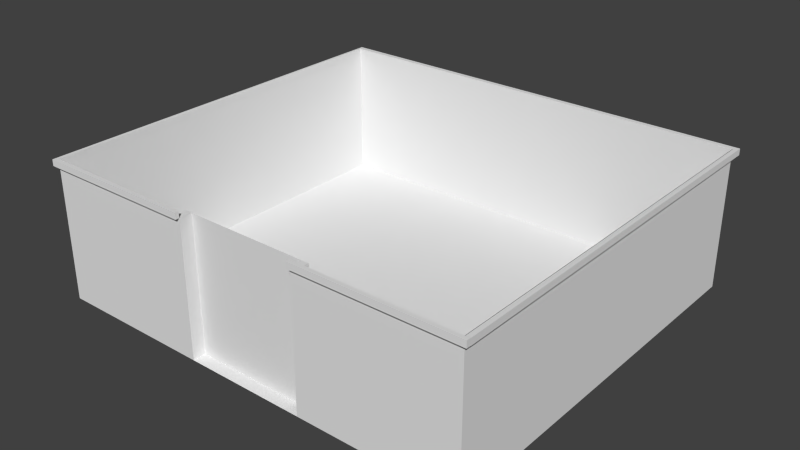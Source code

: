 # Source: Parqueadero_esquina.blend  (saved by Blender 2.72.0; exported with 4.5.12 LTS)
import bpy
from mathutils import Matrix  # noqa: F401  (used for matrix-valued properties, if any)

bpy.ops.wm.read_factory_settings(use_empty=True)
scene = bpy.context.scene
scene.name = 'Scene'

# ---- collections
col_collection_1 = bpy.data.collections.new('Collection 1'); scene.collection.children.link(col_collection_1)

# ---- materials (node trees are filled in below, after node groups)
mat_material = bpy.data.materials.new('Material')
mat_material.alpha_threshold = 0.0
mat_material.use_transparent_shadow = False
mat_material.roughness = 0.5
mat_material.line_color = (0.0, 0.0, 0.0, 1.0)

# ---- material node trees

# ---- world
world_world = bpy.data.worlds.new('World'); scene.world = world_world
world_world.color = (0.05088, 0.05088, 0.05088)
world_world.use_sun_shadow = False
world_world.sun_shadow_jitter_overblur = 0.0
world_world.cycles.sampling_method = 'MANUAL'
world_world.cycles.sample_map_resolution = 256

# ---- meshes
me_cube = bpy.data.meshes.new('Cube')
me_cube.from_pydata([(1.0, 1.0, -1.155), (0.9997, -1.0, -1.155), (-0.9997, -1.0, -1.155), (-1.0, 1.0, -1.155), (1.0, 1.0, -0.3112), (1.0, -1.0, -0.3117), (-0.9991, -1.0, -0.3129), (-1.0, 1.0, -0.3112), (0.6667, 1.0, -1.155), (0.3333, 1.0, -1.155), (1.788e-07, 1.0, -1.155), (-0.3333, 1.0, -1.155), (-0.6667, 1.0, -1.155), (0.6665, -1.0, -1.155), (0.3331, -1.0, -1.155), (-5.96e-08, -1.0, -1.155), (-0.3333, -1.0, -1.155), (-0.6662, -1.0, -1.155), (0.6667, 1.0, -0.3112), (0.3333, 1.0, -0.3112), (1.788e-07, 1.0, -0.3112), (-0.3333, 1.0, -0.3112), (-0.6667, 1.0, -0.3112), (1.0, -5.96e-08, -1.155), (-1.0, 2.98e-07, -1.155), (-1.0, 2.384e-07, -0.3112), (1.0, -2.384e-07, -0.3112), (0.6667, 0.0, -1.155), (0.3333, 5.96e-08, -1.155), (5.96e-08, 1.192e-07, -1.155), (-0.3333, 1.192e-07, -1.155), (-0.6667, 1.192e-07, -1.155), (0.2777, -1.02, -0.3503), (0.311, -1.0, -0.3121), (-0.2768, -1.0, -0.3504), (-0.2768, -1.0, -0.3125), (-0.2769, -1.0, -1.155), (0.3115, -1.0, -1.155), (0.2768, -1.0, -1.155), (0.2777, -1.02, -0.3122), (-0.5213, -1.0, -0.6108), (0.2779, -1.0, -0.6108), (-0.3058, -1.02, -0.3504), (-0.3058, -1.0, -0.3125), (-0.2768, -1.02, -0.3504), (0.2777, -1.0, -0.3503), (0.2777, -1.0, -0.3122), (-0.2768, -1.02, -0.3125), (0.3115, -1.0, -1.155), (-0.3058, -1.02, -0.3125), (-0.9992, -1.0, -0.6084), (1.0, -1.0, -0.6102), (1.0, -1.0, -0.5757), (-0.9992, -1.0, -0.574), (-0.9996, -1.0, -1.054), (-0.3061, -1.0, -0.6108), (0.9998, -1.0, -1.058), (0.2769, -1.0, -1.062), (-0.3061, -1.0, -1.155), (-0.9992, -1.0, -0.6084), (-0.9994, -1.0, -0.831), (-0.3058, -1.0, -0.3504), (-0.2769, -1.0, -0.6108), (-0.3061, -1.0, -1.155), (0.311, -1.02, -0.3503), (0.311, -1.0, -0.3503), (0.311, -1.02, -0.3121), (-0.2769, -1.0, -0.8829), (-0.9992, -1.0, -0.3506), (1.0, -1.0, -0.3501), (1.0, -1.02, -0.3117), (-0.9991, -1.02, -0.3129), (-0.9992, -1.02, -0.3506), (1.0, -1.02, -0.3501), (0.3116, -1.0, -0.6108), (-0.2768, -0.9362, -0.3504), (-0.2769, -0.9362, -1.155), (0.3115, -0.9362, -1.155), (0.2768, -0.9362, -1.155), (0.2779, -0.9362, -0.6108), (0.2777, -0.9362, -0.3503), (-0.3061, -0.9362, -0.6108), (0.2769, -0.9362, -1.062), (-0.3058, -0.9362, -0.3504), (-0.2769, -0.9362, -0.6108), (-0.3061, -0.9362, -1.155), (0.311, -0.9362, -0.3503), (-0.2769, -0.9362, -0.8829), (0.3116, -0.9362, -0.6108), (1.0, 1.0, -1.155), (0.9997, -1.0, -1.155), (-0.9997, -1.0, -1.155), (-1.0, 1.0, -1.155), (1.0, 1.0, -0.3112), (1.0, -1.0, -0.3117), (-0.9991, -1.0, -0.3129), (-1.0, 1.0, -0.3112), (1.0, -5.96e-08, -1.155), (-1.0, 2.98e-07, -1.155), (-1.0, 2.384e-07, -0.3112), (1.0, -2.384e-07, -0.3112), (-0.9992, -1.0, -0.6084), (1.0, -1.0, -0.6102), (1.0, -1.0, -0.5757), (-0.9992, -1.0, -0.574), (-0.9996, -1.0, -1.054), (0.9998, -1.0, -1.058), (-0.9994, -1.0, -0.831), (-0.9992, -1.0, -0.3506), (1.0, -1.0, -0.3501), (1.0, 1.0, -1.155), (0.9997, -1.0, -1.155), (-0.9997, -1.0, -1.155), (-1.0, 1.0, -1.155), (1.0, 1.0, -0.3112), (1.0, -1.0, -0.3117), (-0.9991, -1.0, -0.3129), (-1.0, 1.0, -0.3112), (1.0, -5.96e-08, -1.155), (-1.0, 2.98e-07, -1.155), (-1.0, 2.384e-07, -0.3112), (1.0, -2.384e-07, -0.3112), (-0.9992, -1.0, -0.6084), (1.0, -1.0, -0.6102), (1.0, -1.0, -0.5757), (-0.9992, -1.0, -0.574), (-0.9996, -1.0, -1.054), (0.9998, -1.0, -1.058), (-0.9994, -1.0, -0.831), (-0.9992, -1.0, -0.3506), (1.0, -1.0, -0.3501), (-0.9997, -1.0, -1.155), (-1.0, 1.0, -1.155), (-0.9991, -1.0, -0.3129), (-1.0, 1.0, -0.3112), (-1.0, 2.98e-07, -1.155), (-1.0, 2.384e-07, -0.3112), (-0.9992, -1.0, -0.6084), (-0.9992, -1.0, -0.574), (-0.9996, -1.0, -1.054), (-0.9994, -1.0, -0.831), (-0.9992, -1.0, -0.3506), (-1.015, -1.0, -0.3129), (-1.015, -1.0, -0.3506), (-1.015, -1.02, -0.3129), (-1.015, -1.02, -0.3506), (-0.9991, 1.03, -0.3129), (-0.9992, 1.03, -0.3506), (-1.015, 1.03, -0.3129), (-1.015, 1.03, -0.3506), (-0.9992, 0.9998, -0.3506), (-1.015, 0.9998, -0.3506), (-1.015, 0.9998, -0.3129), (-0.9991, 0.9998, -0.3129), (1.02, 1.03, -0.3139), (1.02, 1.03, -0.3516), (1.02, 0.9998, -0.3516), (1.02, 0.9998, -0.3139), (1.0, 0.9998, -0.3139), (1.0, 0.9998, -0.3516), (1.0, 1.03, -0.3516), (1.0, 1.03, -0.3139), (1.02, -1.0, -0.3117), (1.02, -1.0, -0.3501), (1.02, -1.02, -0.3117), (1.02, -1.02, -0.3501), (1.02, -0.9972, -0.3516), (1.02, -0.9972, -0.3139), (1.0, -0.9972, -0.3139), (1.0, -0.9972, -0.3516)], [(18, 134)], [(31, 17, 2, 24), (26, 5, 94, 100), (54, 60, 107, 105), (5, 33, 66, 70), (3, 7, 22, 12), (4, 0, 8, 18), (18, 8, 9, 19), (19, 9, 10, 20), (20, 10, 11, 21), (21, 11, 12, 22), (23, 1, 13, 27), (27, 13, 14, 28), (28, 14, 15, 29), (29, 15, 16, 30), (30, 16, 17, 31), (11, 30, 31, 12), (10, 29, 30, 11), (9, 28, 29, 10), (8, 27, 28, 9), (0, 23, 27, 8), (53, 68, 108, 104), (50, 53, 104, 101), (12, 31, 24, 3), (41, 57, 82, 79), (33, 46, 39, 66), (61, 34, 44, 42), (58, 48, 37, 38, 36, 63), (16, 58, 63), (45, 65, 64, 32), (67, 62, 84, 87), (70, 66, 64, 73), (47, 49, 42, 44), (35, 43, 49, 47), (68, 61, 42, 72), (74, 65, 86, 88), (66, 39, 32, 64), (61, 68, 53, 59, 40, 55), (37, 74, 88, 77), (2, 17, 16, 63, 55, 40, 59, 50, 60, 54), (65, 69, 73, 64), (49, 71, 72, 42), (43, 6, 71, 49), (71, 6, 142, 144), (5, 70, 164, 162), (69, 65, 74, 51, 52), (48, 14, 37), (1, 56, 51, 74, 37, 14, 13), (61, 68, 6, 43, 35, 34), (5, 69, 65, 45, 46, 33), (81, 85, 76, 87, 84), (75, 83, 81, 84), (86, 80, 79, 88), (77, 88, 79, 82, 78), (63, 36, 76, 85), (62, 34, 75, 84), (61, 55, 81, 83), (45, 41, 79, 80), (57, 38, 78, 82), (55, 63, 85, 81), (38, 37, 77, 78), (36, 67, 87, 76), (65, 45, 80, 86), (34, 61, 83, 75), (78, 76, 87, 84, 75, 80, 79, 82), (105, 107, 128, 126), (93, 100, 121, 114), (90, 97, 118, 111), (109, 103, 124, 130), (56, 1, 90, 106), (68, 6, 95, 108), (4, 26, 100, 93), (2, 54, 105, 91), (0, 4, 93, 89), (24, 2, 91, 98), (69, 52, 103, 109), (1, 23, 97, 90), (52, 51, 102, 103), (25, 7, 96, 99), (51, 56, 106, 102), (7, 3, 92, 96), (60, 50, 101, 107), (5, 69, 109, 94), (6, 25, 99, 95), (3, 24, 98, 92), (23, 0, 89, 97), (126, 128, 140, 139), (118, 121, 115, 130, 124, 123, 127, 111), (110, 114, 121, 118), (125, 129, 141, 138), (98, 91, 112, 119), (91, 105, 126, 112), (100, 94, 115, 121), (96, 92, 113, 117), (103, 102, 123, 124), (94, 109, 130, 115), (107, 101, 122, 128), (92, 98, 119, 113), (104, 108, 129, 125), (95, 99, 120, 116), (106, 90, 111, 127), (97, 89, 110, 118), (99, 96, 117, 120), (101, 104, 125, 122), (108, 95, 116, 129), (102, 106, 127, 123), (89, 93, 114, 110), (135, 136, 134, 132), (131, 139, 140, 137, 138, 141, 133, 136, 135), (112, 126, 139, 131), (122, 125, 138, 137), (128, 122, 137, 140), (116, 120, 136, 133), (119, 112, 131, 135), (120, 117, 134, 136), (117, 113, 132, 134), (129, 116, 133, 141), (113, 119, 135, 132), (48, 38, 57, 41, 45, 65, 74, 37), (36, 58, 63, 55, 61, 34, 62, 67), (142, 143, 145, 144), (68, 72, 145, 143), (72, 71, 144, 145), (150, 151, 149, 147), (146, 147, 149, 148), (152, 153, 146, 148), (151, 152, 148, 149), (158, 159, 169, 168), (47, 44, 34, 35), (32, 39, 46, 45), (68, 143, 151, 150), (142, 6, 153, 152), (143, 142, 152, 151), (6, 68, 150, 153), (157, 156, 155, 154), (159, 160, 155, 156), (161, 158, 157, 154), (160, 161, 154, 155), (153, 150, 159, 158), (150, 147, 160, 159), (146, 153, 158, 161), (147, 146, 161, 160), (163, 162, 164, 165), (73, 69, 163, 165), (70, 73, 165, 164), (69, 5, 162, 163), (168, 169, 166, 167), (157, 158, 168, 167), (159, 156, 166, 169), (156, 157, 167, 166), (168, 115, 162, 167), (130, 169, 166, 163), (163, 166, 167, 162), (114, 121, 115, 168, 158), (21, 22, 117, 7, 134, 153, 158, 114, 18, 19, 20), (133, 136, 134, 153, 95)])
_uv = me_cube.uv_layers.new(name='UVMap')
_uv.uv.foreach_set('vector', [0.5, -0.1386, -0.4579, -0.1382, -0.4579, -0.4576, 0.5, -0.4579, 0.0, 0.0, 0.0, 0.0, 0.4112, 0.2721, 0.0, 0.0, 0.0001355, 0.004883, 0.2729, 0.0001217, 0.2729, 0.0001217, 0.0001355, 0.004883, 0.05747, 1.48, -1.044, 1.48, -1.044, 1.447, 0.05747, 1.447, 0.8845, 2.305, 0.1197, 2.305, 0.1197, 2.003, 0.8845, 2.003, 0.1197, 0.4927, 0.8845, 0.4927, 0.8845, 0.7947, 0.1197, 0.7947, 0.1197, 0.7947, 0.8845, 0.7947, 0.8845, 1.097, 0.1197, 1.097, 0.1197, 1.097, 0.8845, 1.097, 0.8845, 1.399, 0.1197, 1.399, 0.1197, 1.399, 0.8845, 1.399, 0.8845, 1.701, 0.1197, 1.701, 0.1197, 1.701, 0.8845, 1.701, 0.8845, 2.003, 0.1197, 2.003, 0.5, 1.458, -0.4579, 1.458, -0.4579, 1.138, 0.5, 1.139, 0.5, 1.139, -0.4579, 1.138, -0.4579, 0.8191, 0.5, 0.8193, 0.5, 0.8193, -0.4579, 0.8191, -0.4579, 0.5, 0.5, 0.5, 0.5, 0.5, -0.4579, 0.5, -0.4579, 0.1808, 0.5, 0.1807, 0.5, 0.1807, -0.4579, 0.1808, -0.4579, -0.1382, 0.5, -0.1386, 1.458, 0.1807, 0.5, 0.1807, 0.5, -0.1386, 1.458, -0.1386, 1.458, 0.5, 0.5, 0.5, 0.5, 0.1807, 1.458, 0.1807, 1.458, 0.8193, 0.5, 0.8193, 0.5, 0.5, 1.458, 0.5, 1.458, 1.139, 0.5, 1.139, 0.5, 0.8193, 1.458, 0.8193, 1.458, 1.458, 0.5, 1.458, 0.5, 1.139, 1.458, 1.139, 0.2731, 0.004879, 0.2731, 0.004881, 0.2731, 0.004881, 0.2731, 0.004879, 0.0, 0.0, 0.0, 0.0, 0.2731, 0.004879, 0.0, 0.0, 1.458, -0.1386, 0.5, -0.1386, 0.5, -0.4579, 1.458, -0.4579, 0.3764, 0.7024, 0.3764, -0.1783, 0.5008, -0.1783, 0.5008, 0.7024, -1.044, 1.48, -1.097, 1.48, -1.097, 1.447, -1.044, 1.447, -0.07303, 0.294, -0.07303, 0.3275, -0.09627, 0.3275, -0.09627, 0.294, 0.3762, -0.3592, 0.3752, -0.2449, 0.3747, -0.2449, 0.3745, -0.2735, 0.3742, -0.3021, 0.3742, -0.3593, 0.0, 0.0, 0.0, 0.0, 0.0, 0.0, -0.3521, 1.515, -0.3198, 1.515, -0.3198, 1.534, -0.3521, 1.534, 0.3742, 0.2296, 0.3742, 0.7612, 0.2497, 0.7612, 0.2497, 0.2296, 1.285, 0.0525, -0.2535, 0.05107, -0.2535, -0.03403, 1.285, -0.03312, 1.319, 0.1383, 1.255, 0.1382, 1.255, 0.05357, 1.319, 0.05361, 0.2407, -0.3353, 0.1858, -0.3358, 0.1862, -0.3739, 0.2411, -0.3734, -0.7706, 0.01947, 0.5385, 0.01947, 0.5385, 0.05748, -0.7706, 0.05748, 0.1919, 0.8816, 0.1917, 1.56, 0.02577, 1.56, 0.02445, 0.8818, -0.2535, 0.05107, -0.3277, 0.051, -0.3277, -0.03407, -0.2535, -0.03403, 0.002031, 1.594, 0.9881, 1.593, 0.9913, 1.41, 0.9882, 1.227, 0.3085, 1.224, 0.00237, 1.224, 0.1919, -0.5599, 0.1919, 0.8816, 0.02445, 0.8818, 0.02318, -0.5599, 0.9888, 0.4489, 0.5145, 0.4489, 0.04103, 0.449, 0.002428, 0.4492, 0.00237, 1.224, 0.3085, 1.224, 0.9882, 1.227, 0.9992, 1.227, 0.9995, 0.9102, 0.9887, 0.5937, 1.709e-05, 1.925e-05, 1.0, 1.709e-05, 1.0, 0.02922, 1.709e-05, 0.02922, 1.255, 0.1382, -0.2924, 0.1368, -0.2924, 0.05265, 1.255, 0.05357, 0.1858, -0.3358, -1.128, -0.3479, -1.128, -0.3861, 0.1862, -0.3739, -1.128, -0.3861, -1.128, -0.3479, -1.158, -0.3482, -1.157, -0.3864, 0.05747, 1.48, 0.05747, 1.447, 0.0883, 1.447, 0.0883, 1.48, 1.116, 0.4447, 1.115, -0.5358, 0.7495, -0.5362, 0.7463, 0.4449, 0.9309, 0.4481, 0.3752, -0.2449, 0.3755, -0.2163, 0.3747, -0.2449, -0.02365, 0.4481, 0.1049, 0.4461, 0.7463, 0.4449, 0.7495, -0.5362, -0.03832, -0.5381, -0.03855, -0.4319, -0.03109, 0.008285, 1.35, 0.07484, -0.4248, 0.07424, -0.4247, -0.02229, 1.351, -0.02229, 1.425, -0.02229, 1.425, 0.07486, 1.689, -0.03658, 1.689, 0.08973, -0.58, 0.08897, -0.6894, 0.08893, -0.6893, -0.03658, -0.5799, -0.03658, 0.15, 1.299, 0.1495, -1.525, 0.3014, -1.524, 0.3013, -0.1084, 0.3002, 1.302, 0.2331, 2.352, 0.1282, 2.279, 0.15, 1.299, 0.3002, 1.302, 0.02577, 1.56, -0.06074, 1.56, -0.06044, 0.8822, 0.02445, 0.8818, 0.02318, -0.5599, 0.02445, 0.8818, -0.06044, 0.8822, -0.06795, -0.2218, -0.06885, -0.5594, 0.3742, -0.3593, 0.3742, -0.3021, 0.2497, -0.3021, 0.2497, -0.3593, 0.3742, 0.7612, 0.3742, 1.27, 0.2497, 1.27, 0.2497, 0.7612, -0.08752, 2.416, -0.182, 1.306, 0.15, 1.299, 0.1282, 2.279, 0.3764, 1.211, 0.3764, 0.7024, 0.5008, 0.7024, 0.5008, 1.211, 0.3764, -0.1783, 0.3764, -0.3593, 0.5008, -0.3593, 0.5008, -0.1783, -0.182, 1.306, -0.182, -1.525, 0.1495, -1.525, 0.15, 1.299, 0.0, 0.0, 0.0, 0.0, 0.0, 0.0, 0.0, 0.0, 0.3742, -0.3021, 0.3742, 0.2296, 0.2497, 0.2296, 0.2497, -0.3021, 0.3764, 1.275, 0.3764, 1.211, 0.5008, 1.211, 0.5008, 1.275, -0.008537, 2.525, -0.08752, 2.416, 0.1282, 2.279, 0.2331, 2.352, 0.1754, 0.1075, 0.8222, 0.1076, 0.8221, 0.3474, 0.8221, 0.5871, 0.8219, 0.8165, 0.174, 0.8165, 0.1738, 0.587, 0.1751, 0.1892, 0.0001355, 0.004883, 0.2729, 0.0001217, 0.2729, 0.0001217, 0.0001355, 0.004883, 0.0, 0.0, 0.8199, 0.2721, 0.8199, 0.2721, 0.0, 0.0, 9.998e-05, 0.9997, 0.5, 0.9999, 0.5, 0.9999, 9.998e-05, 0.9997, 0.0006408, 0.06871, 0.002536, 0.2719, 0.002536, 0.2719, 0.0006408, 0.06871, 0.0001641, 0.06805, 0.0007573, 0.03407, 0.0007573, 0.03407, 0.0001641, 0.06805, 0.273, 0.004883, 0.273, 0.004883, 0.273, 0.004883, 0.273, 0.004883, 0.0, 0.0, 0.0, 0.0, 0.8199, 0.2721, 0.0, 0.0, 0.0001001, 0.167, 0.0001355, 0.004883, 0.0001355, 0.004883, 0.0001001, 0.167, 0.8845, 0.4927, 0.1197, 0.4927, 0.1197, 0.4793, 0.8845, 0.4793, 0.5, 9.998e-05, 0.0001002, 0.0002351, 0.0001002, 0.0002351, 0.5, 9.998e-05, 0.0006408, 0.06871, 0.002536, 0.2719, 0.002536, 0.2719, 0.0006408, 0.06871, 9.998e-05, 0.9997, 0.5, 0.9999, 0.5, 0.9999, 9.998e-05, 0.9997, 0.002536, 0.2719, 0.0001641, 0.136, 0.0001641, 0.136, 0.002536, 0.2719, 0.0, 0.0, 0.0, 0.0, 0.2736, 0.4159, 0.0, 0.0, 0.6663, 0.636, 0.0001641, 0.06805, 0.0001641, 0.06805, 0.6663, 0.636, 0.1197, 2.305, 0.8845, 2.305, 0.8845, 2.318, 0.1197, 2.318, 0.2729, 0.0001217, 0.273, 0.0025, 0.273, 0.0025, 0.2729, 0.0001217, 0.002536, 0.2719, 0.001937, 0.2376, 0.001937, 0.2376, 0.002536, 0.2719, 0.0, 0.0, 0.0, 0.0, 0.273, 0.004883, 0.273, 0.004883, 0.9999, 0.0001003, 0.5, 9.998e-05, 0.5, 9.998e-05, 0.9999, 0.0001003, 0.5, 0.9999, 0.9999, 0.9999, 0.9999, 0.9999, 0.5, 0.9999, 0.0001355, 0.004883, 0.2729, 0.0001217, 0.2729, 0.0001217, 0.0001355, 0.004883, 0.8845, -0.44, 0.1197, -0.44, 0.1201, -1.346, 0.2156, -1.35, 0.2157, -1.348, 0.3112, -1.349, 0.5023, -1.349, 0.8845, -1.346, 0.8845, 0.466, 0.1197, 0.466, 0.1197, -0.44, 0.8845, -0.44, 0.2731, 0.004879, 0.2731, 0.004881, 0.2731, 0.004881, 0.2731, 0.004879, 0.5, 9.998e-05, 0.0001002, 0.0002351, 0.0001002, 0.0002351, 0.5, 9.998e-05, 0.0001001, 0.167, 0.0001355, 0.004883, 0.0001355, 0.004883, 0.0001001, 0.167, 0.0, 0.0, 0.4112, 0.2721, 0.4112, 0.2721, 0.0, 0.0, 0.1197, 2.318, 0.8845, 2.318, 0.8845, 2.331, 0.1197, 2.331, 0.002536, 0.2719, 0.0001641, 0.136, 0.0001641, 0.136, 0.002536, 0.2719, 0.002536, 0.2719, 0.001937, 0.2376, 0.001937, 0.2376, 0.002536, 0.2719, 0.2729, 0.0001217, 0.273, 0.0025, 0.273, 0.0025, 0.2729, 0.0001217, 0.9999, 0.0001003, 0.5, 9.998e-05, 0.5, 9.998e-05, 0.9999, 0.0001003, 0.2731, 0.004879, 0.2731, 0.004881, 0.2731, 0.004881, 0.2731, 0.004879, 0.273, 0.004883, 0.273, 0.004883, 0.273, 0.004883, 0.273, 0.004883, 0.0001641, 0.06805, 0.0007573, 0.03407, 0.0007573, 0.03407, 0.0001641, 0.06805, 0.5, 0.9999, 0.9999, 0.9999, 0.9999, 0.9999, 0.5, 0.9999, 0.0, 0.0, 0.2736, 0.4159, 0.2736, 0.4159, 0.0, 0.0, 0.0, 0.0, 0.2731, 0.004879, 0.2731, 0.004879, 0.0, 0.0, 0.273, 0.004883, 0.273, 0.004883, 0.273, 0.004883, 0.273, 0.004883, 0.6663, 0.636, 0.0001641, 0.06805, 0.0001641, 0.06805, 0.6663, 0.636, 0.8845, 0.4793, 0.1197, 0.4793, 0.1197, 0.466, 0.8845, 0.466, 0.4751, 0.9285, 0.4751, 0.04801, 1.518, 0.04801, 1.518, 0.9285, 0.1319, 0.8933, 0.06463, 0.7543, -0.09321, 0.3378, 0.09532, 0.414, 0.3547, 0.4432, 0.2939, 0.1613, 0.364, 0.1158, 0.8374, 0.2256, 0.87, 0.9367, 0.0001001, 0.167, 0.0001355, 0.004883, 0.0001355, 0.004883, 0.0001001, 0.167, 0.0, 0.0, 0.2731, 0.004879, 0.2731, 0.004879, 0.0, 0.0, 0.2729, 0.0001217, 0.273, 0.0025, 0.273, 0.0025, 0.2729, 0.0001217, 0.273, 0.004883, 0.273, 0.004883, 0.273, 0.004883, 0.273, 0.004883, 0.5, 9.998e-05, 0.0001002, 0.0002351, 0.0001002, 0.0002351, 0.5, 9.998e-05, 0.0, 0.0, 0.2736, 0.4159, 0.2736, 0.4159, 0.0, 0.0, 0.1197, 2.331, 0.8845, 2.331, 0.8845, 2.345, 0.1197, 2.345, 0.273, 0.004883, 0.273, 0.004883, 0.273, 0.004883, 0.273, 0.004883, 0.9999, 0.0001003, 0.5, 9.998e-05, 0.5, 9.998e-05, 0.9999, 0.0001003, -0.03919, -0.5381, -0.03793, -0.5884, 0.1347, -0.5877, 0.7497, -0.5827, 1.115, -0.5824, 1.115, -0.5358, 0.7495, -0.5362, -0.03832, -0.5381, -0.03919, 0.4495, 0.002425, 0.4485, 0.002428, 0.4492, 0.00237, 1.224, 0.002031, 1.594, -0.03919, 1.594, -0.03916, 1.224, -0.03917, 0.8365, 2.955, 0.2392, 2.955, 0.2088, 2.971, 0.2088, 2.971, 0.2392, -0.07302, -0.5061, -0.09625, -0.5061, -0.09625, -0.5243, -0.07302, -0.5243, -0.2924, 0.05265, -0.2924, 0.1368, -0.3277, 0.1368, -0.3277, 0.05265, 0.9719, -0.516, 0.9719, -0.5343, 1.006, -0.5343, 1.006, -0.516, 1.305, 0.2392, 1.305, 0.2088, 1.318, 0.2088, 1.318, 0.2392, -1.157, 1.368, -1.127, 1.368, -1.128, 1.425, -1.158, 1.424, 1.342, 0.2088, 1.342, 0.2392, 1.318, 0.2392, 1.318, 0.2088, 2.273, 0.2406, 2.273, 0.3075, -1.273, 0.3075, -1.273, 0.2406, 0.2411, -0.3734, 0.313, -0.3727, 0.3126, -0.3346, 0.2407, -0.3353, -1.158, 1.447, -1.097, 1.447, -1.097, 1.48, -1.158, 1.48, -0.7706, 0.01935, -0.7701, -0.02498, 1.771, -0.02498, 1.77, 0.01935, -1.158, -0.3482, -1.128, -0.3479, -1.127, 1.368, -1.157, 1.368, 2.955, 0.2088, 2.955, 0.2392, 1.342, 0.2392, 1.342, 0.2088, -0.7311, 0.03265, -0.7311, -0.01377, 1.731, -0.01377, 1.731, 0.03264, -0.3475, 0.2388, -0.3475, 0.2084, -0.3233, 0.2084, -0.3233, 0.2388, 0.9768, 1.459, 1.011, 1.459, 1.011, 1.482, 0.9768, 1.482, 2.115, 1.446, 2.116, 1.39, 2.154, 1.39, 2.153, 1.447, -0.3071, 0.2084, -0.3071, 0.2388, -0.3233, 0.2388, -0.3233, 0.2084, -1.041, 0.03837, -1.04, -0.01973, 2.041, -0.01939, 2.04, 0.03874, 0.9719, -0.516, 1.006, -0.516, 1.011, 1.459, 0.9768, 1.459, -1.128, 1.425, -1.127, 1.368, 2.116, 1.39, 2.115, 1.446, 1.305, 0.2088, 1.305, 0.2392, -0.3071, 0.2388, -0.3071, 0.2084, 0.3689, 1.515, 0.4061, 1.515, 0.4061, 1.534, 0.3689, 1.534, 0.3501, 1.534, 0.3501, 1.515, 0.3689, 1.515, 0.3689, 1.534, 1.285, 0.0525, 1.285, -0.03312, 1.328, -0.03313, 1.328, 0.05249, 0.0006408, 0.06871, 0.001937, 0.2376, 0.001937, 0.2376, 0.0006408, 0.06871, 0.4041, 1.492, 0.3674, 1.492, 0.3674, 1.512, 0.4041, 1.512, 2.154, 1.39, 2.116, 1.39, 2.12, -0.7924, 2.158, -0.792, 0.9768, 1.459, 0.9768, 1.482, -0.3521, 1.492, -0.3521, 1.469, -0.3475, 0.2084, -0.3475, 0.2388, -1.959, 0.2388, -1.959, 0.2084, 2.12, -0.7924, 2.12, -0.7991, 2.157, -0.7988, 2.158, -0.792, 0.3412, 0.9957, 0.3515, 1.523, 0.3479, 0.9891, 0.3486, 0.9905, 0.3689, 1.515, 0.3674, 1.512, 0.4041, 1.512, 0.4061, 1.515, 0.8199, 0.2721, 0.4112, 0.2721, 0.0, 0.0, 0.0, 0.0, 0.0, 0.0, 0.8229, 0.3286, 0.0, 0.0, 0.0, 0.0, 0.0, 0.0, 0.0, 0.0, 0.273, 0.004883, 0.0, 0.0, 0.0, 0.0, 0.3292, 0.3286, 0.4938, 0.3286, 0.6583, 0.3286, -1.158, 1.48, -0.6332, 1.485, -0.1084, 1.48, -0.1086, 1.489, -1.158, 1.489])
me_cube.materials.append(mat_material)
me_cube.use_remesh_preserve_volume = False
me_cube.use_remesh_preserve_attributes = False
me_cube.use_mirror_vertex_groups = False
me_cube.update()

# ---- objects
ob_cube = bpy.data.objects.new('Cube', me_cube)

# ---- transforms, parenting, visibility, modifiers, constraints
ob_cube.location = (0.0, 0.0, 2.794)
ob_cube.scale = (3.175, 2.846, 2.406)
ob_cube.lock_rotations_4d = False
ob_cube.empty_display_type = 'ARROWS'
ob_cube.lineart.crease_threshold = 0.0

# ---- collection membership
col_collection_1.objects.link(ob_cube)

# ---- scene / render settings (as saved in the file)
scene.frame_start = 1; scene.frame_end = 250; scene.frame_set(0)
scene.render.engine = 'BLENDER_EEVEE_NEXT'
scene.render.resolution_percentage = 50
scene.render.dither_intensity = 0.0
scene.cycles.use_denoising = False
scene.cycles.samples = 10
scene.cycles.sampling_pattern = 'TABULATED_SOBOL'
scene.cycles.light_sampling_threshold = 0.0
scene.cycles.use_adaptive_sampling = False
scene.cycles.use_light_tree = False
scene.cycles.blur_glossy = 0.0
scene.cycles.pixel_filter_type = 'GAUSSIAN'
scene.cycles.sample_clamp_indirect = 0.0
scene.view_settings.view_transform = 'Standard'
bpy.context.view_layer.update()

# ---- added for rendering (the .blend has no active camera and no usable light): camera, sun
cam_auto = bpy.data.cameras.new('AutoCamera')
cam_auto.lens = 50.0
cam_auto.sensor_width = 36.0
cam_auto.clip_end = 1000.0
ob_auto_camera = bpy.data.objects.new('AutoCamera', cam_auto)
scene.collection.objects.link(ob_auto_camera)
ob_auto_camera.location = (8.27917, -9.91161, 7.64705)
ob_auto_camera.rotation_euler = (1.09748, -7.21219e-08, 0.694738)
scene.camera = ob_auto_camera
light_auto_sun = bpy.data.lights.new('AutoSun', 'SUN')
light_auto_sun.energy = 3.0
light_auto_sun.angle = 0.0523599
ob_auto_sun = bpy.data.objects.new('AutoSun', light_auto_sun)
scene.collection.objects.link(ob_auto_sun)
ob_auto_sun.rotation_euler = (0.872665, 0.174533, 0.523599)
bpy.context.view_layer.update()
